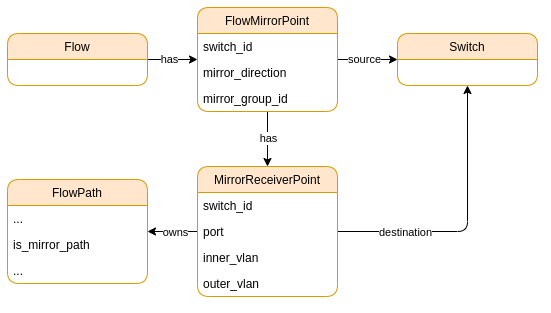

The diagram above was exported from draw.io. Its source (the exported page's mxGraphModel, read from the mxfile embedded in the PNG):
<mxGraphModel dx="981" dy="574" grid="1" gridSize="10" guides="1" tooltips="1" connect="1" arrows="1" fold="1" page="1" pageScale="1" pageWidth="827" pageHeight="1169" math="0" shadow="0">
  <root>
    <mxCell id="0" />
    <mxCell id="1" parent="0" />
    <mxCell id="-ZxYOPq0LA0ST2FuD09x-34" style="edgeStyle=orthogonalEdgeStyle;rounded=1;orthogonalLoop=1;jettySize=auto;html=1;" edge="1" parent="1" source="-ZxYOPq0LA0ST2FuD09x-1" target="-ZxYOPq0LA0ST2FuD09x-6">
      <mxGeometry relative="1" as="geometry" />
    </mxCell>
    <mxCell id="-ZxYOPq0LA0ST2FuD09x-35" value="has" style="edgeLabel;html=1;align=center;verticalAlign=middle;resizable=0;points=[];" vertex="1" connectable="0" parent="-ZxYOPq0LA0ST2FuD09x-34">
      <mxGeometry x="-0.1566" y="1" relative="1" as="geometry">
        <mxPoint y="3" as="offset" />
      </mxGeometry>
    </mxCell>
    <mxCell id="-ZxYOPq0LA0ST2FuD09x-42" style="edgeStyle=orthogonalEdgeStyle;rounded=1;orthogonalLoop=1;jettySize=auto;html=1;entryX=0;entryY=0.5;entryDx=0;entryDy=0;strokeColor=#000000;" edge="1" parent="1" source="-ZxYOPq0LA0ST2FuD09x-1" target="-ZxYOPq0LA0ST2FuD09x-38">
      <mxGeometry relative="1" as="geometry" />
    </mxCell>
    <mxCell id="-ZxYOPq0LA0ST2FuD09x-43" value="source" style="edgeLabel;html=1;align=center;verticalAlign=middle;resizable=0;points=[];" vertex="1" connectable="0" parent="-ZxYOPq0LA0ST2FuD09x-42">
      <mxGeometry x="-0.2812" y="-1" relative="1" as="geometry">
        <mxPoint x="5" y="-1" as="offset" />
      </mxGeometry>
    </mxCell>
    <mxCell id="-ZxYOPq0LA0ST2FuD09x-1" value="FlowMirrorPoint" style="swimlane;fontStyle=0;childLayout=stackLayout;horizontal=1;startSize=26;horizontalStack=0;resizeParent=1;resizeParentMax=0;resizeLast=0;collapsible=1;marginBottom=0;fillColor=#ffe6cc;swimlaneFillColor=none;rounded=1;glass=0;shadow=0;sketch=0;strokeColor=#d79b00;" vertex="1" parent="1">
      <mxGeometry x="330" y="360" width="140" height="104" as="geometry" />
    </mxCell>
    <mxCell id="-ZxYOPq0LA0ST2FuD09x-46" value="switch_id" style="text;strokeColor=none;fillColor=none;align=left;verticalAlign=top;spacingLeft=4;spacingRight=4;overflow=hidden;rotatable=0;points=[[0,0.5],[1,0.5]];portConstraint=eastwest;" vertex="1" parent="-ZxYOPq0LA0ST2FuD09x-1">
      <mxGeometry y="26" width="140" height="26" as="geometry" />
    </mxCell>
    <mxCell id="-ZxYOPq0LA0ST2FuD09x-15" value="mirror_direction" style="text;strokeColor=none;fillColor=none;align=left;verticalAlign=top;spacingLeft=4;spacingRight=4;overflow=hidden;rotatable=0;points=[[0,0.5],[1,0.5]];portConstraint=eastwest;" vertex="1" parent="-ZxYOPq0LA0ST2FuD09x-1">
      <mxGeometry y="52" width="140" height="26" as="geometry" />
    </mxCell>
    <mxCell id="-ZxYOPq0LA0ST2FuD09x-3" value="mirror_group_id" style="text;strokeColor=none;fillColor=none;align=left;verticalAlign=top;spacingLeft=4;spacingRight=4;overflow=hidden;rotatable=0;points=[[0,0.5],[1,0.5]];portConstraint=eastwest;" vertex="1" parent="-ZxYOPq0LA0ST2FuD09x-1">
      <mxGeometry y="78" width="140" height="26" as="geometry" />
    </mxCell>
    <mxCell id="-ZxYOPq0LA0ST2FuD09x-36" style="edgeStyle=orthogonalEdgeStyle;rounded=1;orthogonalLoop=1;jettySize=auto;html=1;" edge="1" parent="1" source="-ZxYOPq0LA0ST2FuD09x-6" target="-ZxYOPq0LA0ST2FuD09x-17">
      <mxGeometry relative="1" as="geometry" />
    </mxCell>
    <mxCell id="-ZxYOPq0LA0ST2FuD09x-37" value="owns" style="edgeLabel;html=1;align=center;verticalAlign=middle;resizable=0;points=[];" vertex="1" connectable="0" parent="-ZxYOPq0LA0ST2FuD09x-36">
      <mxGeometry x="-0.1298" relative="1" as="geometry">
        <mxPoint y="1" as="offset" />
      </mxGeometry>
    </mxCell>
    <mxCell id="-ZxYOPq0LA0ST2FuD09x-44" style="edgeStyle=orthogonalEdgeStyle;rounded=1;orthogonalLoop=1;jettySize=auto;html=1;entryX=0.5;entryY=1;entryDx=0;entryDy=0;strokeColor=#000000;" edge="1" parent="1" source="-ZxYOPq0LA0ST2FuD09x-6" target="-ZxYOPq0LA0ST2FuD09x-38">
      <mxGeometry relative="1" as="geometry" />
    </mxCell>
    <mxCell id="-ZxYOPq0LA0ST2FuD09x-45" value="destination" style="edgeLabel;html=1;align=center;verticalAlign=middle;resizable=0;points=[];" vertex="1" connectable="0" parent="-ZxYOPq0LA0ST2FuD09x-44">
      <mxGeometry x="-0.5002" y="2" relative="1" as="geometry">
        <mxPoint x="-1" y="3" as="offset" />
      </mxGeometry>
    </mxCell>
    <mxCell id="-ZxYOPq0LA0ST2FuD09x-6" value="MirrorReceiverPoint" style="swimlane;fontStyle=0;childLayout=stackLayout;horizontal=1;startSize=26;horizontalStack=0;resizeParent=1;resizeParentMax=0;resizeLast=0;collapsible=1;marginBottom=0;fillColor=#ffe6cc;swimlaneFillColor=none;rounded=1;glass=0;shadow=0;sketch=0;strokeColor=#d79b00;" vertex="1" parent="1">
      <mxGeometry x="330" y="519" width="140" height="130" as="geometry" />
    </mxCell>
    <mxCell id="-ZxYOPq0LA0ST2FuD09x-47" value="switch_id" style="text;strokeColor=none;fillColor=none;align=left;verticalAlign=top;spacingLeft=4;spacingRight=4;overflow=hidden;rotatable=0;points=[[0,0.5],[1,0.5]];portConstraint=eastwest;" vertex="1" parent="-ZxYOPq0LA0ST2FuD09x-6">
      <mxGeometry y="26" width="140" height="26" as="geometry" />
    </mxCell>
    <mxCell id="-ZxYOPq0LA0ST2FuD09x-10" value="port" style="text;strokeColor=none;fillColor=none;align=left;verticalAlign=top;spacingLeft=4;spacingRight=4;overflow=hidden;rotatable=0;points=[[0,0.5],[1,0.5]];portConstraint=eastwest;" vertex="1" parent="-ZxYOPq0LA0ST2FuD09x-6">
      <mxGeometry y="52" width="140" height="26" as="geometry" />
    </mxCell>
    <mxCell id="-ZxYOPq0LA0ST2FuD09x-13" value="inner_vlan" style="text;strokeColor=none;fillColor=none;align=left;verticalAlign=top;spacingLeft=4;spacingRight=4;overflow=hidden;rotatable=0;points=[[0,0.5],[1,0.5]];portConstraint=eastwest;" vertex="1" parent="-ZxYOPq0LA0ST2FuD09x-6">
      <mxGeometry y="78" width="140" height="26" as="geometry" />
    </mxCell>
    <mxCell id="-ZxYOPq0LA0ST2FuD09x-12" value="outer_vlan" style="text;strokeColor=none;fillColor=none;align=left;verticalAlign=top;spacingLeft=4;spacingRight=4;overflow=hidden;rotatable=0;points=[[0,0.5],[1,0.5]];portConstraint=eastwest;" vertex="1" parent="-ZxYOPq0LA0ST2FuD09x-6">
      <mxGeometry y="104" width="140" height="26" as="geometry" />
    </mxCell>
    <mxCell id="-ZxYOPq0LA0ST2FuD09x-17" value="FlowPath" style="swimlane;fontStyle=0;childLayout=stackLayout;horizontal=1;startSize=26;horizontalStack=0;resizeParent=1;resizeParentMax=0;resizeLast=0;collapsible=1;marginBottom=0;fillColor=#ffe6cc;swimlaneFillColor=none;rounded=1;glass=0;shadow=0;sketch=0;strokeColor=#d79b00;" vertex="1" parent="1">
      <mxGeometry x="140" y="532" width="140" height="104" as="geometry" />
    </mxCell>
    <mxCell id="-ZxYOPq0LA0ST2FuD09x-18" value="..." style="text;strokeColor=none;fillColor=none;align=left;verticalAlign=top;spacingLeft=4;spacingRight=4;overflow=hidden;rotatable=0;points=[[0,0.5],[1,0.5]];portConstraint=eastwest;rounded=0;" vertex="1" parent="-ZxYOPq0LA0ST2FuD09x-17">
      <mxGeometry y="26" width="140" height="26" as="geometry" />
    </mxCell>
    <mxCell id="-ZxYOPq0LA0ST2FuD09x-19" value="is_mirror_path" style="text;strokeColor=none;fillColor=none;align=left;verticalAlign=top;spacingLeft=4;spacingRight=4;overflow=hidden;rotatable=0;points=[[0,0.5],[1,0.5]];portConstraint=eastwest;" vertex="1" parent="-ZxYOPq0LA0ST2FuD09x-17">
      <mxGeometry y="52" width="140" height="26" as="geometry" />
    </mxCell>
    <mxCell id="-ZxYOPq0LA0ST2FuD09x-20" value="..." style="text;strokeColor=none;fillColor=none;align=left;verticalAlign=top;spacingLeft=4;spacingRight=4;overflow=hidden;rotatable=0;points=[[0,0.5],[1,0.5]];portConstraint=eastwest;" vertex="1" parent="-ZxYOPq0LA0ST2FuD09x-17">
      <mxGeometry y="78" width="140" height="26" as="geometry" />
    </mxCell>
    <mxCell id="-ZxYOPq0LA0ST2FuD09x-31" style="edgeStyle=orthogonalEdgeStyle;rounded=1;orthogonalLoop=1;jettySize=auto;html=1;fillColor=#dae8fc;" edge="1" parent="1" source="-ZxYOPq0LA0ST2FuD09x-22" target="-ZxYOPq0LA0ST2FuD09x-1">
      <mxGeometry relative="1" as="geometry" />
    </mxCell>
    <mxCell id="-ZxYOPq0LA0ST2FuD09x-33" value="has" style="edgeLabel;html=1;align=center;verticalAlign=middle;resizable=0;points=[];" vertex="1" connectable="0" parent="-ZxYOPq0LA0ST2FuD09x-31">
      <mxGeometry x="-0.1205" y="1" relative="1" as="geometry">
        <mxPoint y="1" as="offset" />
      </mxGeometry>
    </mxCell>
    <mxCell id="-ZxYOPq0LA0ST2FuD09x-22" value="Flow" style="swimlane;fontStyle=0;childLayout=stackLayout;horizontal=1;startSize=26;horizontalStack=0;resizeParent=1;resizeParentMax=0;resizeLast=0;collapsible=1;marginBottom=0;fillColor=#ffe6cc;swimlaneFillColor=none;rounded=1;glass=0;shadow=0;sketch=0;strokeColor=#d79b00;" vertex="1" parent="1">
      <mxGeometry x="140" y="386" width="140" height="52" as="geometry" />
    </mxCell>
    <mxCell id="-ZxYOPq0LA0ST2FuD09x-38" value="Switch" style="swimlane;fontStyle=0;childLayout=stackLayout;horizontal=1;startSize=26;horizontalStack=0;resizeParent=1;resizeParentMax=0;resizeLast=0;collapsible=1;marginBottom=0;fillColor=#ffe6cc;swimlaneFillColor=none;rounded=1;glass=0;shadow=0;sketch=0;strokeColor=#d79b00;" vertex="1" parent="1">
      <mxGeometry x="530" y="386" width="140" height="52" as="geometry" />
    </mxCell>
  </root>
</mxGraphModel>